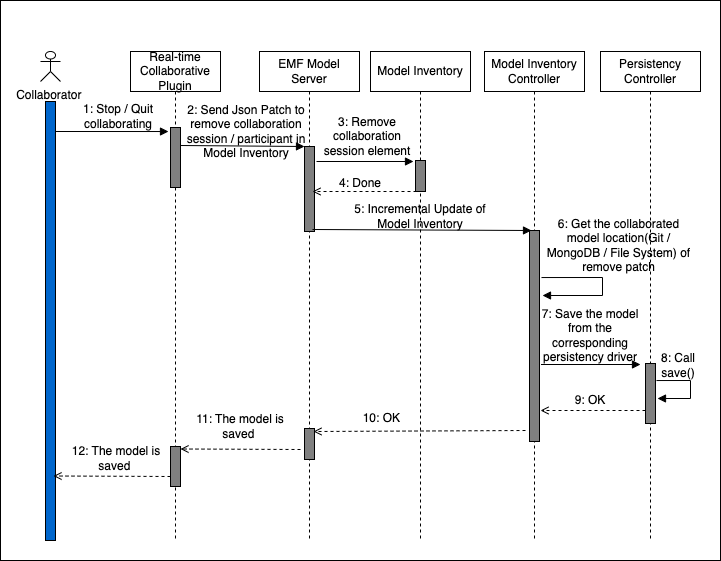

The diagram above was exported from draw.io. Its source (the exported page's mxGraphModel, read from the mxfile embedded in the PNG):
<mxGraphModel dx="1194" dy="709" grid="1" gridSize="10" guides="1" tooltips="1" connect="1" arrows="1" fold="1" page="1" pageScale="1" pageWidth="827" pageHeight="1169" math="0" shadow="0">
  <root>
    <mxCell id="0" />
    <mxCell id="1" parent="0" />
    <mxCell id="2" value="" style="rounded=0;whiteSpace=wrap;html=1;" vertex="1" parent="1">
      <mxGeometry x="53" y="1474" width="720" height="560" as="geometry" />
    </mxCell>
    <mxCell id="3" value="Persistency Controller" style="shape=umlLifeline;perimeter=lifelinePerimeter;whiteSpace=wrap;html=1;container=1;collapsible=0;recursiveResize=0;outlineConnect=0;" vertex="1" parent="1">
      <mxGeometry x="653" y="1525" width="100" height="489" as="geometry" />
    </mxCell>
    <mxCell id="4" value="" style="html=1;points=[];perimeter=orthogonalPerimeter;fillColor=#808080;" vertex="1" parent="3">
      <mxGeometry x="45" y="312" width="10" height="60" as="geometry" />
    </mxCell>
    <mxCell id="5" value="Real-time Collaborative Plugin" style="shape=umlLifeline;perimeter=lifelinePerimeter;whiteSpace=wrap;html=1;container=1;collapsible=0;recursiveResize=0;outlineConnect=0;" vertex="1" parent="1">
      <mxGeometry x="183" y="1525" width="90" height="489" as="geometry" />
    </mxCell>
    <mxCell id="6" value="" style="html=1;points=[];perimeter=orthogonalPerimeter;fillColor=#808080;" vertex="1" parent="5">
      <mxGeometry x="40" y="76" width="10" height="60" as="geometry" />
    </mxCell>
    <mxCell id="7" value="" style="html=1;points=[];perimeter=orthogonalPerimeter;fillColor=#808080;" vertex="1" parent="5">
      <mxGeometry x="40" y="395" width="10" height="40" as="geometry" />
    </mxCell>
    <mxCell id="8" value="Collaborator&amp;nbsp;" style="shape=umlActor;verticalLabelPosition=bottom;verticalAlign=top;html=1;" vertex="1" parent="1">
      <mxGeometry x="93" y="1525" width="20" height="30" as="geometry" />
    </mxCell>
    <mxCell id="9" value="Model Inventory Controller" style="shape=umlLifeline;perimeter=lifelinePerimeter;whiteSpace=wrap;html=1;container=1;collapsible=0;recursiveResize=0;outlineConnect=0;" vertex="1" parent="1">
      <mxGeometry x="537" y="1525" width="100" height="489" as="geometry" />
    </mxCell>
    <mxCell id="10" value="" style="html=1;points=[];perimeter=orthogonalPerimeter;fillColor=#808080;" vertex="1" parent="9">
      <mxGeometry x="45" y="179" width="10" height="211" as="geometry" />
    </mxCell>
    <mxCell id="11" value="EMF Model Server" style="shape=umlLifeline;perimeter=lifelinePerimeter;whiteSpace=wrap;html=1;container=1;collapsible=0;recursiveResize=0;outlineConnect=0;" vertex="1" parent="1">
      <mxGeometry x="312" y="1525" width="100" height="489" as="geometry" />
    </mxCell>
    <mxCell id="12" value="" style="html=1;points=[];perimeter=orthogonalPerimeter;fillColor=#808080;" vertex="1" parent="11">
      <mxGeometry x="45" y="95" width="10" height="85" as="geometry" />
    </mxCell>
    <mxCell id="13" value="" style="endArrow=open;html=1;rounded=0;dashed=1;endFill=0;" edge="1" parent="11">
      <mxGeometry width="50" height="50" relative="1" as="geometry">
        <mxPoint x="163" y="140" as="sourcePoint" />
        <mxPoint x="53" y="140" as="targetPoint" />
      </mxGeometry>
    </mxCell>
    <mxCell id="14" value="" style="html=1;points=[];perimeter=orthogonalPerimeter;fillColor=#808080;" vertex="1" parent="11">
      <mxGeometry x="45" y="377" width="10" height="31" as="geometry" />
    </mxCell>
    <mxCell id="15" value="" style="html=1;points=[];perimeter=orthogonalPerimeter;strokeColor=#000000;fillColor=#0066CC;" vertex="1" parent="1">
      <mxGeometry x="98" y="1575" width="10" height="439" as="geometry" />
    </mxCell>
    <mxCell id="16" value="" style="endArrow=open;html=1;rounded=0;dashed=1;endFill=0;startArrow=none;" edge="1" parent="1">
      <mxGeometry width="50" height="50" relative="1" as="geometry">
        <mxPoint x="466" y="1875" as="sourcePoint" />
        <mxPoint x="466" y="1875" as="targetPoint" />
      </mxGeometry>
    </mxCell>
    <mxCell id="17" value="" style="endArrow=block;html=1;rounded=0;endFill=1;entryX=-0.2;entryY=0.067;entryDx=0;entryDy=0;entryPerimeter=0;" edge="1" target="6" parent="1">
      <mxGeometry width="50" height="50" relative="1" as="geometry">
        <mxPoint x="108" y="1605" as="sourcePoint" />
        <mxPoint x="218" y="1606" as="targetPoint" />
      </mxGeometry>
    </mxCell>
    <mxCell id="18" value="1: Stop / Quit collaborating" style="text;html=1;strokeColor=none;fillColor=none;align=center;verticalAlign=middle;whiteSpace=wrap;rounded=0;" vertex="1" parent="1">
      <mxGeometry x="133" y="1575" width="76" height="30" as="geometry" />
    </mxCell>
    <mxCell id="19" value="" style="endArrow=block;html=1;rounded=0;endFill=1;entryX=0;entryY=0;entryDx=0;entryDy=0;entryPerimeter=0;" edge="1" target="12" parent="1">
      <mxGeometry width="50" height="50" relative="1" as="geometry">
        <mxPoint x="233" y="1619" as="sourcePoint" />
        <mxPoint x="343" y="1620" as="targetPoint" />
      </mxGeometry>
    </mxCell>
    <mxCell id="20" value="2: Send Json Patch to remove collaboration session / participant in Model Inventory" style="text;html=1;strokeColor=none;fillColor=none;align=center;verticalAlign=middle;whiteSpace=wrap;rounded=0;" vertex="1" parent="1">
      <mxGeometry x="233" y="1590" width="132" height="30" as="geometry" />
    </mxCell>
    <mxCell id="21" value="" style="endArrow=block;html=1;rounded=0;endFill=1;" edge="1" parent="1">
      <mxGeometry width="50" height="50" relative="1" as="geometry">
        <mxPoint x="369" y="1635" as="sourcePoint" />
        <mxPoint x="466" y="1635" as="targetPoint" />
      </mxGeometry>
    </mxCell>
    <mxCell id="22" value="Model Inventory" style="shape=umlLifeline;perimeter=lifelinePerimeter;whiteSpace=wrap;html=1;container=1;collapsible=0;recursiveResize=0;outlineConnect=0;" vertex="1" parent="1">
      <mxGeometry x="423" y="1525" width="100" height="489" as="geometry" />
    </mxCell>
    <mxCell id="23" value="" style="html=1;points=[];perimeter=orthogonalPerimeter;fillColor=#808080;" vertex="1" parent="22">
      <mxGeometry x="45" y="109" width="10" height="31" as="geometry" />
    </mxCell>
    <mxCell id="24" value="3: Remove collaboration session element" style="text;html=1;strokeColor=none;fillColor=none;align=center;verticalAlign=middle;whiteSpace=wrap;rounded=0;" vertex="1" parent="22">
      <mxGeometry x="-51" y="70" width="96" height="30" as="geometry" />
    </mxCell>
    <mxCell id="25" value="" style="endArrow=open;html=1;rounded=0;dashed=1;endFill=0;entryX=0.9;entryY=0.097;entryDx=0;entryDy=0;entryPerimeter=0;" edge="1" parent="22" target="14">
      <mxGeometry width="50" height="50" relative="1" as="geometry">
        <mxPoint x="155" y="379" as="sourcePoint" />
        <mxPoint x="50" y="379" as="targetPoint" />
      </mxGeometry>
    </mxCell>
    <mxCell id="26" value="4: Done" style="text;html=1;strokeColor=none;fillColor=none;align=center;verticalAlign=middle;whiteSpace=wrap;rounded=0;" vertex="1" parent="1">
      <mxGeometry x="365" y="1642" width="96" height="30" as="geometry" />
    </mxCell>
    <mxCell id="27" value="" style="endArrow=block;html=1;rounded=0;endFill=1;entryX=0.2;entryY=0;entryDx=0;entryDy=0;entryPerimeter=0;" edge="1" target="10" parent="1">
      <mxGeometry width="50" height="50" relative="1" as="geometry">
        <mxPoint x="365" y="1703" as="sourcePoint" />
        <mxPoint x="573" y="1704" as="targetPoint" />
      </mxGeometry>
    </mxCell>
    <mxCell id="28" value="5: Incremental Update of Model Inventory" style="text;html=1;strokeColor=none;fillColor=none;align=center;verticalAlign=middle;whiteSpace=wrap;rounded=0;" vertex="1" parent="1">
      <mxGeometry x="393" y="1675" width="160" height="30" as="geometry" />
    </mxCell>
    <mxCell id="29" value="6: Get the collaborated model location(Git / MongoDB / File System) of remove patch" style="text;html=1;strokeColor=none;fillColor=none;align=center;verticalAlign=middle;whiteSpace=wrap;rounded=0;" vertex="1" parent="1">
      <mxGeometry x="593" y="1694" width="157" height="50" as="geometry" />
    </mxCell>
    <mxCell id="30" value="" style="endArrow=block;html=1;rounded=0;endFill=1;edgeStyle=orthogonalEdgeStyle;exitX=1;exitY=0.44;exitDx=0;exitDy=0;exitPerimeter=0;" edge="1" parent="1">
      <mxGeometry width="50" height="50" relative="1" as="geometry">
        <mxPoint x="709" y="1854.04" as="sourcePoint" />
        <mxPoint x="710" y="1872" as="targetPoint" />
        <Array as="points">
          <mxPoint x="743" y="1854" />
          <mxPoint x="743" y="1872" />
        </Array>
      </mxGeometry>
    </mxCell>
    <mxCell id="31" value="" style="endArrow=block;html=1;rounded=0;endFill=1;" edge="1" parent="1">
      <mxGeometry width="50" height="50" relative="1" as="geometry">
        <mxPoint x="593.5" y="1838" as="sourcePoint" />
        <mxPoint x="693" y="1838" as="targetPoint" />
      </mxGeometry>
    </mxCell>
    <mxCell id="32" value="7: Save the model from the corresponding persistency driver" style="text;html=1;strokeColor=none;fillColor=none;align=center;verticalAlign=middle;whiteSpace=wrap;rounded=0;" vertex="1" parent="1">
      <mxGeometry x="593" y="1784" width="100" height="50" as="geometry" />
    </mxCell>
    <mxCell id="33" value="" style="endArrow=block;html=1;rounded=0;endFill=1;edgeStyle=orthogonalEdgeStyle;exitX=1;exitY=0.44;exitDx=0;exitDy=0;exitPerimeter=0;" edge="1" parent="1">
      <mxGeometry width="50" height="50" relative="1" as="geometry">
        <mxPoint x="594" y="1751.04" as="sourcePoint" />
        <mxPoint x="595" y="1769" as="targetPoint" />
        <Array as="points">
          <mxPoint x="655" y="1751" />
          <mxPoint x="655" y="1769" />
        </Array>
      </mxGeometry>
    </mxCell>
    <mxCell id="34" value="8: Call save()" style="text;html=1;strokeColor=none;fillColor=none;align=center;verticalAlign=middle;whiteSpace=wrap;rounded=0;" vertex="1" parent="1">
      <mxGeometry x="711" y="1819" width="40" height="40" as="geometry" />
    </mxCell>
    <mxCell id="35" value="" style="endArrow=open;html=1;rounded=0;dashed=1;endFill=0;" edge="1" parent="1">
      <mxGeometry width="50" height="50" relative="1" as="geometry">
        <mxPoint x="698" y="1884" as="sourcePoint" />
        <mxPoint x="593" y="1884" as="targetPoint" />
      </mxGeometry>
    </mxCell>
    <mxCell id="36" value="9: OK" style="text;html=1;strokeColor=none;fillColor=none;align=center;verticalAlign=middle;whiteSpace=wrap;rounded=0;" vertex="1" parent="1">
      <mxGeometry x="623" y="1854" width="40" height="40" as="geometry" />
    </mxCell>
    <mxCell id="37" value="10: OK&amp;nbsp;" style="text;html=1;strokeColor=none;fillColor=none;align=center;verticalAlign=middle;whiteSpace=wrap;rounded=0;" vertex="1" parent="1">
      <mxGeometry x="365" y="1872" width="142" height="40" as="geometry" />
    </mxCell>
    <mxCell id="38" value="" style="endArrow=open;html=1;rounded=0;dashed=1;endFill=0;entryX=0.9;entryY=0.097;entryDx=0;entryDy=0;entryPerimeter=0;" edge="1" parent="1">
      <mxGeometry width="50" height="50" relative="1" as="geometry">
        <mxPoint x="353" y="1923" as="sourcePoint" />
        <mxPoint x="233" y="1922.5" as="targetPoint" />
      </mxGeometry>
    </mxCell>
    <mxCell id="39" value="11: The model is saved&amp;nbsp;" style="text;html=1;strokeColor=none;fillColor=none;align=center;verticalAlign=middle;whiteSpace=wrap;rounded=0;" vertex="1" parent="1">
      <mxGeometry x="229" y="1872" width="128" height="55" as="geometry" />
    </mxCell>
    <mxCell id="40" value="12: The model is saved&amp;nbsp;" style="text;html=1;strokeColor=none;fillColor=none;align=center;verticalAlign=middle;whiteSpace=wrap;rounded=0;" vertex="1" parent="1">
      <mxGeometry x="105" y="1904" width="128" height="55" as="geometry" />
    </mxCell>
    <mxCell id="41" value="" style="endArrow=open;html=1;rounded=0;dashed=1;endFill=0;entryX=0.9;entryY=0.097;entryDx=0;entryDy=0;entryPerimeter=0;" edge="1" parent="1">
      <mxGeometry width="50" height="50" relative="1" as="geometry">
        <mxPoint x="223" y="1950" as="sourcePoint" />
        <mxPoint x="106" y="1949.5" as="targetPoint" />
      </mxGeometry>
    </mxCell>
  </root>
</mxGraphModel>